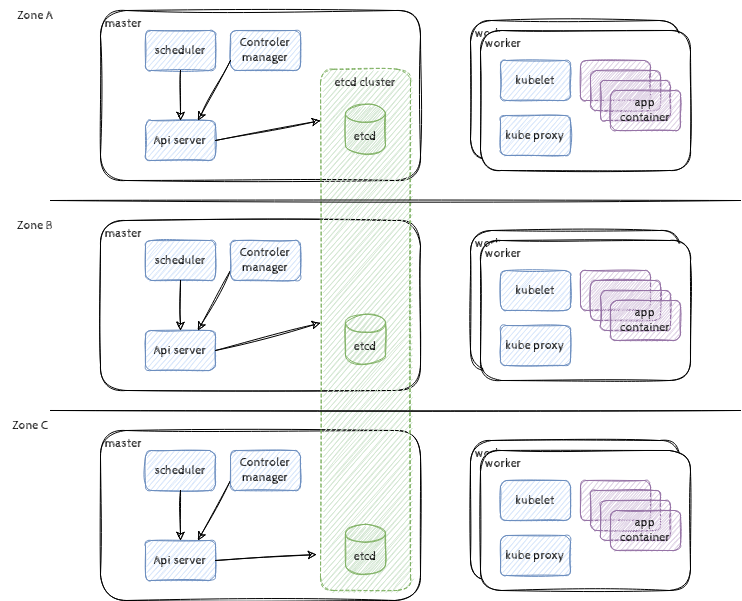

The diagram above was exported from draw.io. Its source (the exported page's mxGraphModel, read from the mxfile embedded in the PNG):
<mxGraphModel dx="1422" dy="927" grid="1" gridSize="10" guides="1" tooltips="1" connect="1" arrows="1" fold="1" page="1" pageScale="1" pageWidth="850" pageHeight="1100" math="0" shadow="0">
  <root>
    <mxCell id="0" />
    <mxCell id="1" parent="0" />
    <mxCell id="zXGB-RtrajsLs3QyvpDE-45" value="&amp;nbsp;worker" style="rounded=1;whiteSpace=wrap;html=1;verticalAlign=top;align=left;sketch=1;fontFamily=Cabin Sketch;fontSource=https%3A%2F%2Ffonts.googleapis.com%2Fcss%3Ffamily%3DCabin%2BSketch;" vertex="1" parent="1">
      <mxGeometry x="525" y="160" width="210" height="140" as="geometry" />
    </mxCell>
    <mxCell id="zXGB-RtrajsLs3QyvpDE-54" value="&amp;nbsp;worker" style="rounded=1;whiteSpace=wrap;html=1;verticalAlign=top;align=left;sketch=1;fontFamily=Cabin Sketch;fontSource=https%3A%2F%2Ffonts.googleapis.com%2Fcss%3Ffamily%3DCabin%2BSketch;" vertex="1" parent="1">
      <mxGeometry x="535" y="170" width="210" height="140" as="geometry" />
    </mxCell>
    <mxCell id="zXGB-RtrajsLs3QyvpDE-3" value="&amp;nbsp;master" style="rounded=1;whiteSpace=wrap;html=1;sketch=1;fontFamily=Cabin Sketch;fontSource=https%3A%2F%2Ffonts.googleapis.com%2Fcss%3Ffamily%3DCabin%2BSketch;verticalAlign=top;align=left;" vertex="1" parent="1">
      <mxGeometry x="155" y="150" width="320" height="170" as="geometry" />
    </mxCell>
    <mxCell id="zXGB-RtrajsLs3QyvpDE-4" value="Api server" style="rounded=1;whiteSpace=wrap;html=1;sketch=1;fontFamily=Cabin Sketch;fontSource=https%3A%2F%2Ffonts.googleapis.com%2Fcss%3Ffamily%3DCabin%2BSketch;fillColor=#dae8fc;strokeColor=#6c8ebf;" vertex="1" parent="1">
      <mxGeometry x="200" y="260" width="70" height="40" as="geometry" />
    </mxCell>
    <mxCell id="zXGB-RtrajsLs3QyvpDE-5" value="scheduler" style="rounded=1;whiteSpace=wrap;html=1;sketch=1;fontFamily=Cabin Sketch;fontSource=https%3A%2F%2Ffonts.googleapis.com%2Fcss%3Ffamily%3DCabin%2BSketch;fillColor=#dae8fc;strokeColor=#6c8ebf;" vertex="1" parent="1">
      <mxGeometry x="200" y="170" width="70" height="40" as="geometry" />
    </mxCell>
    <mxCell id="zXGB-RtrajsLs3QyvpDE-6" value="Controler manager" style="rounded=1;whiteSpace=wrap;html=1;sketch=1;fontFamily=Cabin Sketch;fontSource=https%3A%2F%2Ffonts.googleapis.com%2Fcss%3Ffamily%3DCabin%2BSketch;fillColor=#dae8fc;strokeColor=#6c8ebf;" vertex="1" parent="1">
      <mxGeometry x="285" y="170" width="70" height="40" as="geometry" />
    </mxCell>
    <mxCell id="zXGB-RtrajsLs3QyvpDE-8" value="" style="endArrow=classic;html=1;rounded=0;fontFamily=Cabin Sketch;fontSource=https%3A%2F%2Ffonts.googleapis.com%2Fcss%3Ffamily%3DCabin%2BSketch;entryX=0;entryY=0.125;entryDx=0;entryDy=0;entryPerimeter=0;exitX=1;exitY=0.5;exitDx=0;exitDy=0;sketch=1;" edge="1" parent="1" source="zXGB-RtrajsLs3QyvpDE-4">
      <mxGeometry width="50" height="50" relative="1" as="geometry">
        <mxPoint x="150" y="330" as="sourcePoint" />
        <mxPoint x="375" y="260.15625" as="targetPoint" />
      </mxGeometry>
    </mxCell>
    <mxCell id="zXGB-RtrajsLs3QyvpDE-9" value="" style="endArrow=classic;html=1;rounded=0;fontFamily=Cabin Sketch;fontSource=https%3A%2F%2Ffonts.googleapis.com%2Fcss%3Ffamily%3DCabin%2BSketch;entryX=0.5;entryY=0;entryDx=0;entryDy=0;sketch=1;exitX=0.5;exitY=1;exitDx=0;exitDy=0;" edge="1" parent="1" source="zXGB-RtrajsLs3QyvpDE-5" target="zXGB-RtrajsLs3QyvpDE-4">
      <mxGeometry width="50" height="50" relative="1" as="geometry">
        <mxPoint x="205" y="230" as="sourcePoint" />
        <mxPoint x="320" y="280" as="targetPoint" />
      </mxGeometry>
    </mxCell>
    <mxCell id="zXGB-RtrajsLs3QyvpDE-10" value="" style="endArrow=classic;html=1;rounded=0;fontFamily=Cabin Sketch;fontSource=https%3A%2F%2Ffonts.googleapis.com%2Fcss%3Ffamily%3DCabin%2BSketch;entryX=0.75;entryY=0;entryDx=0;entryDy=0;exitX=0;exitY=0.75;exitDx=0;exitDy=0;sketch=1;" edge="1" parent="1" source="zXGB-RtrajsLs3QyvpDE-6" target="zXGB-RtrajsLs3QyvpDE-4">
      <mxGeometry width="50" height="50" relative="1" as="geometry">
        <mxPoint x="260" y="290" as="sourcePoint" />
        <mxPoint x="330" y="290" as="targetPoint" />
      </mxGeometry>
    </mxCell>
    <mxCell id="zXGB-RtrajsLs3QyvpDE-24" value="&amp;nbsp;master" style="rounded=1;whiteSpace=wrap;html=1;sketch=1;fontFamily=Cabin Sketch;fontSource=https%3A%2F%2Ffonts.googleapis.com%2Fcss%3Ffamily%3DCabin%2BSketch;verticalAlign=top;align=left;" vertex="1" parent="1">
      <mxGeometry x="155" y="360" width="320" height="170" as="geometry" />
    </mxCell>
    <mxCell id="zXGB-RtrajsLs3QyvpDE-25" value="Api server" style="rounded=1;whiteSpace=wrap;html=1;sketch=1;fontFamily=Cabin Sketch;fontSource=https%3A%2F%2Ffonts.googleapis.com%2Fcss%3Ffamily%3DCabin%2BSketch;fillColor=#dae8fc;strokeColor=#6c8ebf;" vertex="1" parent="1">
      <mxGeometry x="200" y="470" width="70" height="40" as="geometry" />
    </mxCell>
    <mxCell id="zXGB-RtrajsLs3QyvpDE-26" value="scheduler" style="rounded=1;whiteSpace=wrap;html=1;sketch=1;fontFamily=Cabin Sketch;fontSource=https%3A%2F%2Ffonts.googleapis.com%2Fcss%3Ffamily%3DCabin%2BSketch;fillColor=#dae8fc;strokeColor=#6c8ebf;" vertex="1" parent="1">
      <mxGeometry x="200" y="380" width="70" height="40" as="geometry" />
    </mxCell>
    <mxCell id="zXGB-RtrajsLs3QyvpDE-29" value="" style="endArrow=classic;html=1;rounded=0;fontFamily=Cabin Sketch;fontSource=https%3A%2F%2Ffonts.googleapis.com%2Fcss%3Ffamily%3DCabin%2BSketch;entryX=0;entryY=0.542;entryDx=0;entryDy=0;entryPerimeter=0;exitX=1;exitY=0.5;exitDx=0;exitDy=0;sketch=1;" edge="1" parent="1" source="zXGB-RtrajsLs3QyvpDE-25">
      <mxGeometry width="50" height="50" relative="1" as="geometry">
        <mxPoint x="150" y="540" as="sourcePoint" />
        <mxPoint x="375" y="462.5174999999999" as="targetPoint" />
      </mxGeometry>
    </mxCell>
    <mxCell id="zXGB-RtrajsLs3QyvpDE-30" value="" style="endArrow=classic;html=1;rounded=0;fontFamily=Cabin Sketch;fontSource=https%3A%2F%2Ffonts.googleapis.com%2Fcss%3Ffamily%3DCabin%2BSketch;entryX=0.5;entryY=0;entryDx=0;entryDy=0;sketch=1;exitX=0.5;exitY=1;exitDx=0;exitDy=0;" edge="1" parent="1" source="zXGB-RtrajsLs3QyvpDE-26" target="zXGB-RtrajsLs3QyvpDE-25">
      <mxGeometry width="50" height="50" relative="1" as="geometry">
        <mxPoint x="205" y="440" as="sourcePoint" />
        <mxPoint x="320" y="490" as="targetPoint" />
      </mxGeometry>
    </mxCell>
    <mxCell id="zXGB-RtrajsLs3QyvpDE-31" value="" style="endArrow=classic;html=1;rounded=0;fontFamily=Cabin Sketch;fontSource=https%3A%2F%2Ffonts.googleapis.com%2Fcss%3Ffamily%3DCabin%2BSketch;entryX=0.75;entryY=0;entryDx=0;entryDy=0;exitX=0;exitY=0.75;exitDx=0;exitDy=0;sketch=1;" edge="1" parent="1" source="zXGB-RtrajsLs3QyvpDE-27" target="zXGB-RtrajsLs3QyvpDE-25">
      <mxGeometry width="50" height="50" relative="1" as="geometry">
        <mxPoint x="260" y="500" as="sourcePoint" />
        <mxPoint x="330" y="500" as="targetPoint" />
      </mxGeometry>
    </mxCell>
    <mxCell id="zXGB-RtrajsLs3QyvpDE-32" value="&amp;nbsp;master" style="rounded=1;whiteSpace=wrap;html=1;sketch=1;fontFamily=Cabin Sketch;fontSource=https%3A%2F%2Ffonts.googleapis.com%2Fcss%3Ffamily%3DCabin%2BSketch;verticalAlign=top;align=left;" vertex="1" parent="1">
      <mxGeometry x="155" y="570" width="320" height="170" as="geometry" />
    </mxCell>
    <mxCell id="zXGB-RtrajsLs3QyvpDE-33" value="Api server" style="rounded=1;whiteSpace=wrap;html=1;sketch=1;fontFamily=Cabin Sketch;fontSource=https%3A%2F%2Ffonts.googleapis.com%2Fcss%3Ffamily%3DCabin%2BSketch;fillColor=#dae8fc;strokeColor=#6c8ebf;" vertex="1" parent="1">
      <mxGeometry x="200" y="680" width="70" height="40" as="geometry" />
    </mxCell>
    <mxCell id="zXGB-RtrajsLs3QyvpDE-34" value="scheduler" style="rounded=1;whiteSpace=wrap;html=1;sketch=1;fontFamily=Cabin Sketch;fontSource=https%3A%2F%2Ffonts.googleapis.com%2Fcss%3Ffamily%3DCabin%2BSketch;fillColor=#dae8fc;strokeColor=#6c8ebf;" vertex="1" parent="1">
      <mxGeometry x="200" y="590" width="70" height="40" as="geometry" />
    </mxCell>
    <mxCell id="zXGB-RtrajsLs3QyvpDE-37" value="" style="endArrow=classic;html=1;rounded=0;fontFamily=Cabin Sketch;fontSource=https%3A%2F%2Ffonts.googleapis.com%2Fcss%3Ffamily%3DCabin%2BSketch;entryX=-0.044;entryY=0.931;entryDx=0;entryDy=0;entryPerimeter=0;exitX=1;exitY=0.5;exitDx=0;exitDy=0;sketch=1;" edge="1" parent="1" source="zXGB-RtrajsLs3QyvpDE-33" target="zXGB-RtrajsLs3QyvpDE-44">
      <mxGeometry width="50" height="50" relative="1" as="geometry">
        <mxPoint x="150" y="750" as="sourcePoint" />
        <mxPoint x="200" y="700" as="targetPoint" />
      </mxGeometry>
    </mxCell>
    <mxCell id="zXGB-RtrajsLs3QyvpDE-38" value="" style="endArrow=classic;html=1;rounded=0;fontFamily=Cabin Sketch;fontSource=https%3A%2F%2Ffonts.googleapis.com%2Fcss%3Ffamily%3DCabin%2BSketch;entryX=0.5;entryY=0;entryDx=0;entryDy=0;sketch=1;exitX=0.5;exitY=1;exitDx=0;exitDy=0;" edge="1" parent="1" source="zXGB-RtrajsLs3QyvpDE-34" target="zXGB-RtrajsLs3QyvpDE-33">
      <mxGeometry width="50" height="50" relative="1" as="geometry">
        <mxPoint x="205" y="650" as="sourcePoint" />
        <mxPoint x="320" y="700" as="targetPoint" />
      </mxGeometry>
    </mxCell>
    <mxCell id="zXGB-RtrajsLs3QyvpDE-39" value="" style="endArrow=classic;html=1;rounded=0;fontFamily=Cabin Sketch;fontSource=https%3A%2F%2Ffonts.googleapis.com%2Fcss%3Ffamily%3DCabin%2BSketch;entryX=0.75;entryY=0;entryDx=0;entryDy=0;exitX=0;exitY=0.75;exitDx=0;exitDy=0;sketch=1;" edge="1" parent="1" source="zXGB-RtrajsLs3QyvpDE-35" target="zXGB-RtrajsLs3QyvpDE-33">
      <mxGeometry width="50" height="50" relative="1" as="geometry">
        <mxPoint x="260" y="710" as="sourcePoint" />
        <mxPoint x="330" y="710" as="targetPoint" />
      </mxGeometry>
    </mxCell>
    <mxCell id="zXGB-RtrajsLs3QyvpDE-44" value="etcd cluster" style="rounded=1;whiteSpace=wrap;html=1;sketch=1;fontFamily=Cabin Sketch;fontSource=https%3A%2F%2Ffonts.googleapis.com%2Fcss%3Ffamily%3DCabin%2BSketch;fillColor=#d5e8d4;strokeColor=#82b366;verticalAlign=top;dashed=1;" vertex="1" parent="1">
      <mxGeometry x="375" y="208.75" width="90" height="521.25" as="geometry" />
    </mxCell>
    <mxCell id="zXGB-RtrajsLs3QyvpDE-27" value="Controler manager" style="rounded=1;whiteSpace=wrap;html=1;sketch=1;fontFamily=Cabin Sketch;fontSource=https%3A%2F%2Ffonts.googleapis.com%2Fcss%3Ffamily%3DCabin%2BSketch;fillColor=#dae8fc;strokeColor=#6c8ebf;" vertex="1" parent="1">
      <mxGeometry x="285" y="380" width="70" height="40" as="geometry" />
    </mxCell>
    <mxCell id="zXGB-RtrajsLs3QyvpDE-35" value="Controler manager" style="rounded=1;whiteSpace=wrap;html=1;sketch=1;fontFamily=Cabin Sketch;fontSource=https%3A%2F%2Ffonts.googleapis.com%2Fcss%3Ffamily%3DCabin%2BSketch;fillColor=#dae8fc;strokeColor=#6c8ebf;" vertex="1" parent="1">
      <mxGeometry x="285" y="590" width="70" height="40" as="geometry" />
    </mxCell>
    <mxCell id="zXGB-RtrajsLs3QyvpDE-36" value="etcd" style="shape=cylinder3;whiteSpace=wrap;html=1;boundedLbl=1;backgroundOutline=1;size=9;sketch=1;fontFamily=Cabin Sketch;fontSource=https%3A%2F%2Ffonts.googleapis.com%2Fcss%3Ffamily%3DCabin%2BSketch;fillColor=#d5e8d4;strokeColor=#82b366;" vertex="1" parent="1">
      <mxGeometry x="400" y="663.75" width="40" height="50" as="geometry" />
    </mxCell>
    <mxCell id="zXGB-RtrajsLs3QyvpDE-28" value="etcd" style="shape=cylinder3;whiteSpace=wrap;html=1;boundedLbl=1;backgroundOutline=1;size=9;sketch=1;fontFamily=Cabin Sketch;fontSource=https%3A%2F%2Ffonts.googleapis.com%2Fcss%3Ffamily%3DCabin%2BSketch;fillColor=#d5e8d4;strokeColor=#82b366;" vertex="1" parent="1">
      <mxGeometry x="400" y="453.75" width="40" height="50" as="geometry" />
    </mxCell>
    <mxCell id="zXGB-RtrajsLs3QyvpDE-7" value="etcd" style="shape=cylinder3;whiteSpace=wrap;html=1;boundedLbl=1;backgroundOutline=1;size=9;sketch=1;fontFamily=Cabin Sketch;fontSource=https%3A%2F%2Ffonts.googleapis.com%2Fcss%3Ffamily%3DCabin%2BSketch;fillColor=#d5e8d4;strokeColor=#82b366;" vertex="1" parent="1">
      <mxGeometry x="400" y="243.75" width="40" height="50" as="geometry" />
    </mxCell>
    <mxCell id="zXGB-RtrajsLs3QyvpDE-47" value="kubelet" style="rounded=1;whiteSpace=wrap;html=1;sketch=1;fontFamily=Cabin Sketch;fontSource=https%3A%2F%2Ffonts.googleapis.com%2Fcss%3Ffamily%3DCabin%2BSketch;fillColor=#dae8fc;strokeColor=#6c8ebf;" vertex="1" parent="1">
      <mxGeometry x="555" y="200" width="70" height="40" as="geometry" />
    </mxCell>
    <mxCell id="zXGB-RtrajsLs3QyvpDE-48" value="kube proxy" style="rounded=1;whiteSpace=wrap;html=1;sketch=1;fontFamily=Cabin Sketch;fontSource=https%3A%2F%2Ffonts.googleapis.com%2Fcss%3Ffamily%3DCabin%2BSketch;fillColor=#dae8fc;strokeColor=#6c8ebf;" vertex="1" parent="1">
      <mxGeometry x="555" y="255" width="70" height="40" as="geometry" />
    </mxCell>
    <mxCell id="zXGB-RtrajsLs3QyvpDE-50" value="" style="rounded=1;whiteSpace=wrap;html=1;sketch=1;fontFamily=Cabin Sketch;fontSource=https%3A%2F%2Ffonts.googleapis.com%2Fcss%3Ffamily%3DCabin%2BSketch;fillColor=#e1d5e7;strokeColor=#9673a6;" vertex="1" parent="1">
      <mxGeometry x="635" y="200" width="70" height="40" as="geometry" />
    </mxCell>
    <mxCell id="zXGB-RtrajsLs3QyvpDE-51" value="" style="rounded=1;whiteSpace=wrap;html=1;sketch=1;fontFamily=Cabin Sketch;fontSource=https%3A%2F%2Ffonts.googleapis.com%2Fcss%3Ffamily%3DCabin%2BSketch;fillColor=#e1d5e7;strokeColor=#9673a6;" vertex="1" parent="1">
      <mxGeometry x="645" y="210" width="70" height="40" as="geometry" />
    </mxCell>
    <mxCell id="zXGB-RtrajsLs3QyvpDE-52" value="" style="rounded=1;whiteSpace=wrap;html=1;sketch=1;fontFamily=Cabin Sketch;fontSource=https%3A%2F%2Ffonts.googleapis.com%2Fcss%3Ffamily%3DCabin%2BSketch;fillColor=#e1d5e7;strokeColor=#9673a6;" vertex="1" parent="1">
      <mxGeometry x="655" y="220" width="70" height="40" as="geometry" />
    </mxCell>
    <mxCell id="zXGB-RtrajsLs3QyvpDE-53" value="app container" style="rounded=1;whiteSpace=wrap;html=1;sketch=1;fontFamily=Cabin Sketch;fontSource=https%3A%2F%2Ffonts.googleapis.com%2Fcss%3Ffamily%3DCabin%2BSketch;fillColor=#e1d5e7;strokeColor=#9673a6;" vertex="1" parent="1">
      <mxGeometry x="665" y="230" width="70" height="40" as="geometry" />
    </mxCell>
    <mxCell id="zXGB-RtrajsLs3QyvpDE-55" value="&amp;nbsp;worker" style="rounded=1;whiteSpace=wrap;html=1;verticalAlign=top;align=left;sketch=1;fontFamily=Cabin Sketch;fontSource=https%3A%2F%2Ffonts.googleapis.com%2Fcss%3Ffamily%3DCabin%2BSketch;" vertex="1" parent="1">
      <mxGeometry x="525" y="370" width="210" height="140" as="geometry" />
    </mxCell>
    <mxCell id="zXGB-RtrajsLs3QyvpDE-56" value="&amp;nbsp;worker" style="rounded=1;whiteSpace=wrap;html=1;verticalAlign=top;align=left;sketch=1;fontFamily=Cabin Sketch;fontSource=https%3A%2F%2Ffonts.googleapis.com%2Fcss%3Ffamily%3DCabin%2BSketch;" vertex="1" parent="1">
      <mxGeometry x="535" y="380" width="210" height="140" as="geometry" />
    </mxCell>
    <mxCell id="zXGB-RtrajsLs3QyvpDE-57" value="kubelet" style="rounded=1;whiteSpace=wrap;html=1;sketch=1;fontFamily=Cabin Sketch;fontSource=https%3A%2F%2Ffonts.googleapis.com%2Fcss%3Ffamily%3DCabin%2BSketch;fillColor=#dae8fc;strokeColor=#6c8ebf;" vertex="1" parent="1">
      <mxGeometry x="555" y="410" width="70" height="40" as="geometry" />
    </mxCell>
    <mxCell id="zXGB-RtrajsLs3QyvpDE-58" value="kube proxy" style="rounded=1;whiteSpace=wrap;html=1;sketch=1;fontFamily=Cabin Sketch;fontSource=https%3A%2F%2Ffonts.googleapis.com%2Fcss%3Ffamily%3DCabin%2BSketch;fillColor=#dae8fc;strokeColor=#6c8ebf;" vertex="1" parent="1">
      <mxGeometry x="555" y="465" width="70" height="40" as="geometry" />
    </mxCell>
    <mxCell id="zXGB-RtrajsLs3QyvpDE-59" value="" style="rounded=1;whiteSpace=wrap;html=1;sketch=1;fontFamily=Cabin Sketch;fontSource=https%3A%2F%2Ffonts.googleapis.com%2Fcss%3Ffamily%3DCabin%2BSketch;fillColor=#e1d5e7;strokeColor=#9673a6;" vertex="1" parent="1">
      <mxGeometry x="635" y="410" width="70" height="40" as="geometry" />
    </mxCell>
    <mxCell id="zXGB-RtrajsLs3QyvpDE-60" value="" style="rounded=1;whiteSpace=wrap;html=1;sketch=1;fontFamily=Cabin Sketch;fontSource=https%3A%2F%2Ffonts.googleapis.com%2Fcss%3Ffamily%3DCabin%2BSketch;fillColor=#e1d5e7;strokeColor=#9673a6;" vertex="1" parent="1">
      <mxGeometry x="645" y="420" width="70" height="40" as="geometry" />
    </mxCell>
    <mxCell id="zXGB-RtrajsLs3QyvpDE-61" value="" style="rounded=1;whiteSpace=wrap;html=1;sketch=1;fontFamily=Cabin Sketch;fontSource=https%3A%2F%2Ffonts.googleapis.com%2Fcss%3Ffamily%3DCabin%2BSketch;fillColor=#e1d5e7;strokeColor=#9673a6;" vertex="1" parent="1">
      <mxGeometry x="655" y="430" width="70" height="40" as="geometry" />
    </mxCell>
    <mxCell id="zXGB-RtrajsLs3QyvpDE-62" value="app container" style="rounded=1;whiteSpace=wrap;html=1;sketch=1;fontFamily=Cabin Sketch;fontSource=https%3A%2F%2Ffonts.googleapis.com%2Fcss%3Ffamily%3DCabin%2BSketch;fillColor=#e1d5e7;strokeColor=#9673a6;" vertex="1" parent="1">
      <mxGeometry x="665" y="440" width="70" height="40" as="geometry" />
    </mxCell>
    <mxCell id="zXGB-RtrajsLs3QyvpDE-63" value="&amp;nbsp;worker" style="rounded=1;whiteSpace=wrap;html=1;verticalAlign=top;align=left;sketch=1;fontFamily=Cabin Sketch;fontSource=https%3A%2F%2Ffonts.googleapis.com%2Fcss%3Ffamily%3DCabin%2BSketch;" vertex="1" parent="1">
      <mxGeometry x="525" y="580" width="210" height="140" as="geometry" />
    </mxCell>
    <mxCell id="zXGB-RtrajsLs3QyvpDE-64" value="&amp;nbsp;worker" style="rounded=1;whiteSpace=wrap;html=1;verticalAlign=top;align=left;sketch=1;fontFamily=Cabin Sketch;fontSource=https%3A%2F%2Ffonts.googleapis.com%2Fcss%3Ffamily%3DCabin%2BSketch;" vertex="1" parent="1">
      <mxGeometry x="535" y="590" width="210" height="140" as="geometry" />
    </mxCell>
    <mxCell id="zXGB-RtrajsLs3QyvpDE-65" value="kubelet" style="rounded=1;whiteSpace=wrap;html=1;sketch=1;fontFamily=Cabin Sketch;fontSource=https%3A%2F%2Ffonts.googleapis.com%2Fcss%3Ffamily%3DCabin%2BSketch;fillColor=#dae8fc;strokeColor=#6c8ebf;" vertex="1" parent="1">
      <mxGeometry x="555" y="620" width="70" height="40" as="geometry" />
    </mxCell>
    <mxCell id="zXGB-RtrajsLs3QyvpDE-66" value="kube proxy" style="rounded=1;whiteSpace=wrap;html=1;sketch=1;fontFamily=Cabin Sketch;fontSource=https%3A%2F%2Ffonts.googleapis.com%2Fcss%3Ffamily%3DCabin%2BSketch;fillColor=#dae8fc;strokeColor=#6c8ebf;" vertex="1" parent="1">
      <mxGeometry x="555" y="675" width="70" height="40" as="geometry" />
    </mxCell>
    <mxCell id="zXGB-RtrajsLs3QyvpDE-67" value="" style="rounded=1;whiteSpace=wrap;html=1;sketch=1;fontFamily=Cabin Sketch;fontSource=https%3A%2F%2Ffonts.googleapis.com%2Fcss%3Ffamily%3DCabin%2BSketch;fillColor=#e1d5e7;strokeColor=#9673a6;" vertex="1" parent="1">
      <mxGeometry x="635" y="620" width="70" height="40" as="geometry" />
    </mxCell>
    <mxCell id="zXGB-RtrajsLs3QyvpDE-68" value="" style="rounded=1;whiteSpace=wrap;html=1;sketch=1;fontFamily=Cabin Sketch;fontSource=https%3A%2F%2Ffonts.googleapis.com%2Fcss%3Ffamily%3DCabin%2BSketch;fillColor=#e1d5e7;strokeColor=#9673a6;" vertex="1" parent="1">
      <mxGeometry x="645" y="630" width="70" height="40" as="geometry" />
    </mxCell>
    <mxCell id="zXGB-RtrajsLs3QyvpDE-69" value="" style="rounded=1;whiteSpace=wrap;html=1;sketch=1;fontFamily=Cabin Sketch;fontSource=https%3A%2F%2Ffonts.googleapis.com%2Fcss%3Ffamily%3DCabin%2BSketch;fillColor=#e1d5e7;strokeColor=#9673a6;" vertex="1" parent="1">
      <mxGeometry x="655" y="640" width="70" height="40" as="geometry" />
    </mxCell>
    <mxCell id="zXGB-RtrajsLs3QyvpDE-70" value="app container" style="rounded=1;whiteSpace=wrap;html=1;sketch=1;fontFamily=Cabin Sketch;fontSource=https%3A%2F%2Ffonts.googleapis.com%2Fcss%3Ffamily%3DCabin%2BSketch;fillColor=#e1d5e7;strokeColor=#9673a6;" vertex="1" parent="1">
      <mxGeometry x="665" y="650" width="70" height="40" as="geometry" />
    </mxCell>
    <mxCell id="zXGB-RtrajsLs3QyvpDE-71" value="" style="endArrow=none;html=1;rounded=0;sketch=1;fontFamily=Cabin Sketch;fontSource=https%3A%2F%2Ffonts.googleapis.com%2Fcss%3Ffamily%3DCabin%2BSketch;" edge="1" parent="1">
      <mxGeometry width="50" height="50" relative="1" as="geometry">
        <mxPoint x="105" y="550" as="sourcePoint" />
        <mxPoint x="795" y="550" as="targetPoint" />
      </mxGeometry>
    </mxCell>
    <mxCell id="zXGB-RtrajsLs3QyvpDE-72" value="" style="endArrow=none;html=1;rounded=0;sketch=1;fontFamily=Cabin Sketch;fontSource=https%3A%2F%2Ffonts.googleapis.com%2Fcss%3Ffamily%3DCabin%2BSketch;" edge="1" parent="1">
      <mxGeometry width="50" height="50" relative="1" as="geometry">
        <mxPoint x="105" y="340" as="sourcePoint" />
        <mxPoint x="795" y="340" as="targetPoint" />
      </mxGeometry>
    </mxCell>
    <mxCell id="zXGB-RtrajsLs3QyvpDE-73" value="Zone A" style="text;html=1;strokeColor=none;fillColor=none;align=center;verticalAlign=middle;whiteSpace=wrap;rounded=0;dashed=1;sketch=1;fontFamily=Cabin Sketch;fontSource=https%3A%2F%2Ffonts.googleapis.com%2Fcss%3Ffamily%3DCabin%2BSketch;" vertex="1" parent="1">
      <mxGeometry x="60" y="140" width="60" height="30" as="geometry" />
    </mxCell>
    <mxCell id="zXGB-RtrajsLs3QyvpDE-74" value="Zone B" style="text;html=1;strokeColor=none;fillColor=none;align=center;verticalAlign=middle;whiteSpace=wrap;rounded=0;dashed=1;sketch=1;fontFamily=Cabin Sketch;fontSource=https%3A%2F%2Ffonts.googleapis.com%2Fcss%3Ffamily%3DCabin%2BSketch;" vertex="1" parent="1">
      <mxGeometry x="60" y="350" width="60" height="30" as="geometry" />
    </mxCell>
    <mxCell id="zXGB-RtrajsLs3QyvpDE-75" value="Zone C" style="text;html=1;strokeColor=none;fillColor=none;align=center;verticalAlign=middle;whiteSpace=wrap;rounded=0;dashed=1;sketch=1;fontFamily=Cabin Sketch;fontSource=https%3A%2F%2Ffonts.googleapis.com%2Fcss%3Ffamily%3DCabin%2BSketch;" vertex="1" parent="1">
      <mxGeometry x="55" y="550" width="60" height="30" as="geometry" />
    </mxCell>
  </root>
</mxGraphModel>